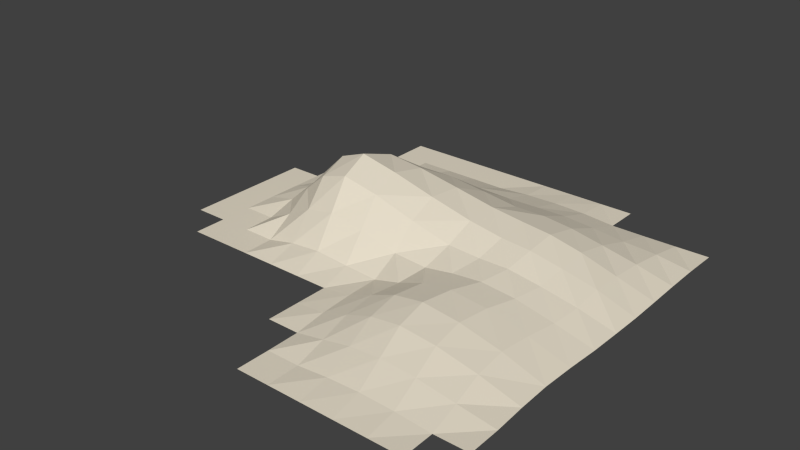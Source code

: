 # Source: Hill15.blend  (saved by Blender 2.76.0; exported with 4.5.12 LTS)
import bpy
from mathutils import Matrix  # noqa: F401  (used for matrix-valued properties, if any)

bpy.ops.wm.read_factory_settings(use_empty=True)
scene = bpy.context.scene
scene.name = 'Scene'

# ---- collections
col_collection_1 = bpy.data.collections.new('Collection 1'); scene.collection.children.link(col_collection_1)

# ---- materials (node trees are filled in below, after node groups)
mat_material_001 = bpy.data.materials.new('Material.001')
mat_material_001.alpha_threshold = 0.0
mat_material_001.roughness = 0.5

# ---- material node trees
mat_material_001.use_nodes = True; mat_material_001.node_tree.nodes.clear()
_N = mat_material_001.node_tree.nodes; _L = mat_material_001.node_tree.links
n0 = _N.new('ShaderNodeOutputMaterial'); n0.name = 'Material Output'; n0.location = (300, 300)
n1 = _N.new('ShaderNodeBsdfDiffuse'); n1.name = 'Diffuse BSDF'; n1.location = (10, 300)
n1.inputs[0].default_value = (0.8, 0.7299, 0.5953, 1.0)
_L.new(n1.outputs[0], n0.inputs[0])
n0.is_active_output = True

# ---- world
world_world = bpy.data.worlds.new('World'); scene.world = world_world
world_world.color = (0.05088, 0.05088, 0.05088)
world_world.use_sun_shadow = False
world_world.sun_shadow_jitter_overblur = 0.0
world_world.cycles.sampling_method = 'MANUAL'
world_world.cycles.sample_map_resolution = 256

# ---- meshes
me_plane = bpy.data.meshes.new('Plane')
me_plane.from_pydata([(0.07692, -1.0, 0.0009527), (0.2308, -1.0, 0.0009527), (0.3846, -1.0, 0.0009527), (0.5385, -1.0, 0.0009527), (0.6923, -1.0, 0.0009527), (0.8462, -1.0, 0.0009527), (0.5385, 1.0, 0.0009527), (0.3846, 1.0, 0.0009527), (0.2308, 1.0, 0.0009527), (0.07692, 1.0, 0.0009527), (-0.07692, 1.0, 0.0009527), (-0.2308, 1.0, 0.0009527), (-0.3846, 1.0, 0.0009527), (-0.5385, 1.0, 0.0009527), (-0.6923, 1.0, 0.0009527), (-1.0, 0.3846, 0.0009527), (-1.0, 0.2308, 0.0009527), (-1.0, 0.07692, 0.0009527), (-1.0, -0.07692, 0.0009527), (-1.0, -0.2308, 0.0009527), (1.0, -0.8462, 0.0009527), (0.9975, -0.6924, 0.0009527), (0.9888, -0.5389, 0.0009527), (0.9843, -0.3852, 0.0009527), (0.9888, -0.2312, 0.0009527), (0.9969, -0.07875, 0.0009527), (1.0, 0.07205, 0.0009527), (1.002, 0.2144, 0.0009527), (1.0, 0.3696, 0.0009527), (0.9974, 0.5253, 0.0009527), (0.9965, 0.6846, 0.0009527), (0.9996, 0.8453, 0.0009527), (-0.8462, -0.3846, 0.0009527), (-0.8462, -0.2308, 0.0009527), (-0.8462, -0.07692, 0.0009527), (-0.8462, 0.07692, 0.0009527), (-0.8462, 0.2308, 0.0009527), (-0.8462, 0.3846, 0.0009527), (-0.8462, 0.5385, 0.0009527), (-0.8462, 0.6923, 0.0009527), (-0.6923, -0.3846, 0.0009527), (-0.6923, -0.2308, 0.0009527), (-0.6955, -0.07794, 0.0009527), (-0.7067, 0.07235, 0.03443), (-0.7123, 0.2244, 0.04803), (-0.7067, 0.38, 0.03443), (-0.6955, 0.5374, 0.0009527), (-0.6923, 0.6923, 0.0009527), (-0.6923, 0.8462, 0.0009527), (-0.5385, -0.3846, 0.0009527), (-0.5417, -0.2318, 0.0009527), (-0.5652, -0.08544, 0.06418), (-0.5925, 0.05971, 0.1296), (-0.6043, 0.2098, 0.1579), (-0.5925, 0.3674, 0.1296), (-0.5652, 0.5299, 0.06418), (-0.5417, 0.6913, 0.0009527), (-0.5385, 0.8462, 0.0009527), (-0.3846, -0.3846, 0.0009527), (-0.399, -0.2353, 0.03443), (-0.4387, -0.09413, 0.1296), (-0.4791, 0.04684, 0.2265), (-0.4967, 0.1951, 0.2686), (-0.4791, 0.3545, 0.2265), (-0.4387, 0.5213, 0.1296), (-0.399, 0.6877, 0.03443), (-0.3846, 0.8462, 0.0009527), (-0.2308, -0.3846, 0.0009527), (-0.2508, -0.2371, 0.04803), (-0.2967, -0.09789, 0.1579), (-0.3428, 0.04126, 0.2686), (-0.3639, 0.1884, 0.319), (-0.3428, 0.3489, 0.2686), (-0.2957, 0.5158, 0.1622), (-0.2502, 0.6848, 0.05081), (-0.2308, 0.8462, 0.0009527), (-0.07692, -0.6923, 0.0009527), (-0.07692, -0.5385, 0.0009527), (-0.07692, -0.3846, 0.0009527), (-0.09129, -0.2353, 0.03443), (-0.1309, -0.09423, 0.1299), (-0.1705, 0.04521, 0.2307), (-0.1865, 0.1908, 0.2795), (-0.1652, 0.3439, 0.2537), (-0.1217, 0.5054, 0.1702), (-0.08516, 0.6773, 0.06117), (-0.07612, 0.8448, 0.0009527), (0.07692, -0.8462, 0.0009527), (0.07442, -0.6924, 0.0009527), (0.0657, -0.5389, 0.01439), (0.06127, -0.3852, 0.02008), (0.06185, -0.2324, 0.02361), (0.04996, -0.09071, 0.08176), (0.0321, 0.04319, 0.173), (0.02705, 0.1817, 0.2309), (0.04449, 0.3298, 0.227), (0.07117, 0.4938, 0.157), (0.08614, 0.6701, 0.06188), (0.08015, 0.8407, 0.01408), (0.2283, -0.8462, 0.0009527), (0.2098, -0.6931, 0.02683), (0.1885, -0.54, 0.05418), (0.1793, -0.3865, 0.066), (0.1885, -0.2327, 0.05586), (0.209, -0.08997, 0.07098), (0.2276, 0.04107, 0.1268), (0.2343, 0.1726, 0.1891), (0.2439, 0.318, 0.1988), (0.25, 0.4862, 0.14), (0.2446, 0.6657, 0.06732), (0.235, 0.8389, 0.01857), (0.3734, -0.8466, 0.01439), (0.3424, -0.6939, 0.05418), (0.3108, -0.5412, 0.0947), (0.2971, -0.3878, 0.1123), (0.3105, -0.235, 0.1013), (0.3453, -0.09053, 0.09389), (0.3816, 0.0396, 0.1194), (0.3972, 0.1693, 0.1644), (0.399, 0.3137, 0.1828), (0.3964, 0.4805, 0.1447), (0.3919, 0.6628, 0.07098), (0.387, 0.8405, 0.01388), (0.5228, -0.8467, 0.02008), (0.487, -0.6942, 0.066), (0.4509, -0.5417, 0.1123), (0.4344, -0.3885, 0.1337), (0.4505, -0.2366, 0.1235), (0.486, -0.09117, 0.1074), (0.521, 0.0401, 0.1204), (0.5359, 0.1718, 0.1522), (0.5359, 0.3173, 0.1663), (0.5358, 0.4845, 0.1279), (0.5362, 0.6658, 0.05852), (0.5372, 0.8416, 0.0009527), (0.6811, -0.8466, 0.01439), (0.6501, -0.6939, 0.05418), (0.6185, -0.5412, 0.0947), (0.6047, -0.388, 0.1128), (0.6181, -0.2362, 0.1062), (0.6465, -0.09094, 0.09285), (0.6716, 0.04613, 0.09385), (0.6786, 0.1826, 0.1173), (0.6771, 0.3301, 0.1266), (0.6794, 0.4965, 0.09224), (0.6841, 0.672, 0.04), (0.6899, 0.8407, 0.0009527), (0.8437, -0.8462, 0.0009527), (0.8252, -0.6931, 0.02683), (0.8039, -0.54, 0.05418), (0.7947, -0.3865, 0.066), (0.8037, -0.2335, 0.05898), (0.8225, -0.08621, 0.05092), (0.8354, 0.05475, 0.05692), (0.834, 0.197, 0.07284), (0.8347, 0.349, 0.06528), (0.8356, 0.51, 0.05144), (0.8391, 0.6767, 0.029), (0.8444, 0.8422, 0.0009527)], [], [(48, 57, 13, 14), (57, 66, 12, 13), (66, 75, 11, 12), (75, 86, 10, 11), (86, 98, 9, 10), (98, 110, 8, 9), (110, 122, 7, 8), (122, 134, 6, 7), (4, 5, 147, 135), (135, 147, 148, 136), (136, 148, 149, 137), (137, 149, 150, 138), (138, 150, 151, 139), (139, 151, 152, 140), (140, 152, 153, 141), (141, 153, 154, 142), (142, 154, 155, 143), (143, 155, 156, 144), (144, 156, 157, 145), (145, 157, 158, 146), (3, 4, 135, 123), (123, 135, 136, 124), (124, 136, 137, 125), (125, 137, 138, 126), (126, 138, 139, 127), (127, 139, 140, 128), (128, 140, 141, 129), (129, 141, 142, 130), (130, 142, 143, 131), (131, 143, 144, 132), (132, 144, 145, 133), (133, 145, 146, 134), (2, 3, 123, 111), (111, 123, 124, 112), (112, 124, 125, 113), (113, 125, 126, 114), (114, 126, 127, 115), (115, 127, 128, 116), (116, 128, 129, 117), (117, 129, 130, 118), (118, 130, 131, 119), (119, 131, 132, 120), (120, 132, 133, 121), (121, 133, 134, 122), (1, 2, 111, 99), (99, 111, 112, 100), (100, 112, 113, 101), (101, 113, 114, 102), (102, 114, 115, 103), (103, 115, 116, 104), (104, 116, 117, 105), (105, 117, 118, 106), (106, 118, 119, 107), (107, 119, 120, 108), (108, 120, 121, 109), (109, 121, 122, 110), (0, 1, 99, 87), (87, 99, 100, 88), (88, 100, 101, 89), (89, 101, 102, 90), (90, 102, 103, 91), (91, 103, 104, 92), (92, 104, 105, 93), (93, 105, 106, 94), (94, 106, 107, 95), (95, 107, 108, 96), (96, 108, 109, 97), (97, 109, 110, 98), (76, 88, 89, 77), (77, 89, 90, 78), (78, 90, 91, 79), (79, 91, 92, 80), (80, 92, 93, 81), (81, 93, 94, 82), (82, 94, 95, 83), (83, 95, 96, 84), (84, 96, 97, 85), (85, 97, 98, 86), (67, 78, 79, 68), (68, 79, 80, 69), (69, 80, 81, 70), (70, 81, 82, 71), (71, 82, 83, 72), (72, 83, 84, 73), (73, 84, 85, 74), (74, 85, 86, 75), (58, 67, 68, 59), (59, 68, 69, 60), (60, 69, 70, 61), (61, 70, 71, 62), (62, 71, 72, 63), (63, 72, 73, 64), (64, 73, 74, 65), (65, 74, 75, 66), (49, 58, 59, 50), (50, 59, 60, 51), (51, 60, 61, 52), (52, 61, 62, 53), (53, 62, 63, 54), (54, 63, 64, 55), (55, 64, 65, 56), (56, 65, 66, 57), (40, 49, 50, 41), (41, 50, 51, 42), (42, 51, 52, 43), (43, 52, 53, 44), (44, 53, 54, 45), (45, 54, 55, 46), (46, 55, 56, 47), (47, 56, 57, 48), (32, 40, 41, 33), (33, 41, 42, 34), (34, 42, 43, 35), (35, 43, 44, 36), (36, 44, 45, 37), (37, 45, 46, 38), (38, 46, 47, 39), (19, 33, 34, 18), (18, 34, 35, 17), (17, 35, 36, 16), (16, 36, 37, 15), (147, 20, 21, 148), (148, 21, 22, 149), (149, 22, 23, 150), (150, 23, 24, 151), (151, 24, 25, 152), (152, 25, 26, 153), (153, 26, 27, 154), (154, 27, 28, 155), (155, 28, 29, 156), (156, 29, 30, 157), (157, 30, 31, 158)])
me_plane.materials.append(mat_material_001)
me_plane.use_remesh_preserve_volume = False
me_plane.use_remesh_preserve_attributes = False
me_plane.use_mirror_vertex_groups = False
me_plane.update()

# ---- objects
ob_hill_15 = bpy.data.objects.new('Hill 15', me_plane)

# ---- transforms, parenting, visibility, modifiers, constraints
ob_hill_15.location = (0.0, 0.0, 0.0)
ob_hill_15.scale = (6.834, 6.834, 6.834)
ob_hill_15.lineart.crease_threshold = 0.0
_m = ob_hill_15.modifiers.new('Triangulate', 'TRIANGULATE')

# ---- collection membership
col_collection_1.objects.link(ob_hill_15)

# ---- scene / render settings (as saved in the file)
scene.frame_start = 1; scene.frame_end = 250; scene.frame_set(1)
scene.render.engine = 'CYCLES'
scene.render.resolution_percentage = 50
scene.render.dither_intensity = 0.0
scene.cycles.use_denoising = False
scene.cycles.samples = 10
scene.cycles.sampling_pattern = 'TABULATED_SOBOL'
scene.cycles.light_sampling_threshold = 0.0
scene.cycles.use_adaptive_sampling = False
scene.cycles.use_light_tree = False
scene.cycles.blur_glossy = 0.0
scene.cycles.pixel_filter_type = 'GAUSSIAN'
scene.cycles.sample_clamp_indirect = 0.0
scene.view_settings.view_transform = 'Standard'
bpy.context.view_layer.update()

# ---- added for rendering (the .blend has no active camera and no usable light): camera, sun
cam_auto = bpy.data.cameras.new('AutoCamera')
cam_auto.lens = 50.0
cam_auto.sensor_width = 36.0
cam_auto.clip_end = 1000.0
ob_auto_camera = bpy.data.objects.new('AutoCamera', cam_auto)
scene.collection.objects.link(ob_auto_camera)
ob_auto_camera.location = (18.0109, -21.6061, 15.4976)
ob_auto_camera.rotation_euler = (1.09748, -7.21219e-08, 0.694738)
scene.camera = ob_auto_camera
light_auto_sun = bpy.data.lights.new('AutoSun', 'SUN')
light_auto_sun.energy = 3.0
light_auto_sun.angle = 0.0523599
ob_auto_sun = bpy.data.objects.new('AutoSun', light_auto_sun)
scene.collection.objects.link(ob_auto_sun)
ob_auto_sun.rotation_euler = (0.872665, 0.174533, 0.523599)
bpy.context.view_layer.update()
